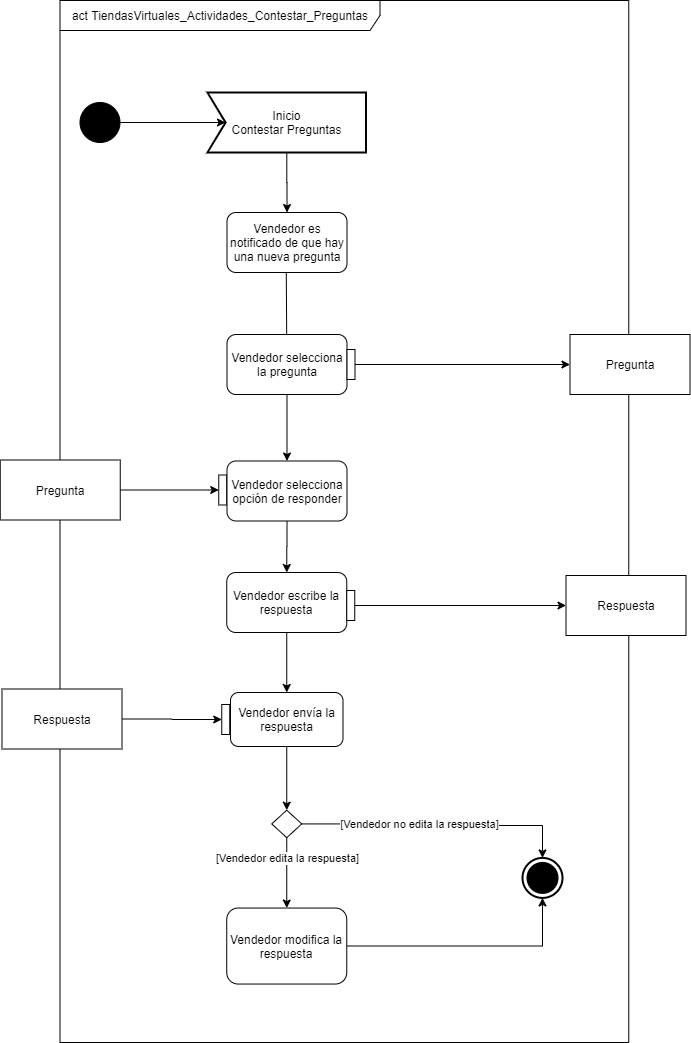

The diagram above was exported from draw.io. Its source (the exported page's mxGraphModel, read from the mxfile embedded in the PNG):
<mxGraphModel dx="41" dy="462" grid="1" gridSize="10" guides="1" tooltips="1" connect="1" arrows="1" fold="1" page="1" pageScale="1" pageWidth="827" pageHeight="1169" math="0" shadow="0">
  <root>
    <mxCell id="uY_vwDGzIN_cAwl0Pep2-0" />
    <mxCell id="uY_vwDGzIN_cAwl0Pep2-1" parent="uY_vwDGzIN_cAwl0Pep2-0" />
    <mxCell id="vkoWmWzFinXAWClb1MKF-0" value="&lt;font color=&quot;#030303&quot;&gt;act TiendasVirtuales_Actividades_Contestar_Preguntas&lt;/font&gt;" style="shape=umlFrame;whiteSpace=wrap;html=1;width=320;height=30;fillColor=#ffffff;strokeColor=#000000;" vertex="1" parent="uY_vwDGzIN_cAwl0Pep2-1">
      <mxGeometry x="948.5" y="1048" width="568.75" height="1042" as="geometry" />
    </mxCell>
    <mxCell id="vkoWmWzFinXAWClb1MKF-1" style="edgeStyle=orthogonalEdgeStyle;rounded=0;orthogonalLoop=1;jettySize=auto;html=1;" edge="1" parent="uY_vwDGzIN_cAwl0Pep2-1" source="vkoWmWzFinXAWClb1MKF-2" target="vkoWmWzFinXAWClb1MKF-4">
      <mxGeometry relative="1" as="geometry" />
    </mxCell>
    <mxCell id="vkoWmWzFinXAWClb1MKF-2" value="Inicio&lt;br&gt;Contestar Preguntas" style="html=1;shape=mxgraph.sysml.accEvent;strokeWidth=2;whiteSpace=wrap;align=center;" vertex="1" parent="uY_vwDGzIN_cAwl0Pep2-1">
      <mxGeometry x="1096" y="1140" width="158.5" height="60" as="geometry" />
    </mxCell>
    <mxCell id="vkoWmWzFinXAWClb1MKF-3" value="" style="endArrow=classic;html=1;entryX=0;entryY=0.5;entryDx=18;entryDy=0;entryPerimeter=0;edgeStyle=orthogonalEdgeStyle;" edge="1" parent="uY_vwDGzIN_cAwl0Pep2-1" source="vkoWmWzFinXAWClb1MKF-6" target="vkoWmWzFinXAWClb1MKF-2">
      <mxGeometry width="50" height="50" relative="1" as="geometry">
        <mxPoint x="969.5" y="1170" as="sourcePoint" />
        <mxPoint x="1019.5" y="1120" as="targetPoint" />
      </mxGeometry>
    </mxCell>
    <mxCell id="vkoWmWzFinXAWClb1MKF-4" value="Vendedor es notificado de que hay una nueva pregunta" style="rounded=1;whiteSpace=wrap;html=1;fillColor=#FFFFFF;" vertex="1" parent="uY_vwDGzIN_cAwl0Pep2-1">
      <mxGeometry x="1115.5" y="1260" width="120" height="60" as="geometry" />
    </mxCell>
    <mxCell id="vkoWmWzFinXAWClb1MKF-5" value="" style="endArrow=classic;html=1;entryX=0.5;entryY=0;entryDx=0;entryDy=0;" edge="1" parent="uY_vwDGzIN_cAwl0Pep2-1">
      <mxGeometry width="50" height="50" relative="1" as="geometry">
        <mxPoint x="1174.79" y="1320" as="sourcePoint" />
        <mxPoint x="1175.2899999999995" y="1402" as="targetPoint" />
      </mxGeometry>
    </mxCell>
    <mxCell id="vkoWmWzFinXAWClb1MKF-6" value="" style="shape=mxgraph.bpmn.shape;html=1;verticalLabelPosition=bottom;labelBackgroundColor=#ffffff;verticalAlign=top;align=center;perimeter=ellipsePerimeter;outlineConnect=0;outline=standard;symbol=general;fillColor=#000000;" vertex="1" parent="uY_vwDGzIN_cAwl0Pep2-1">
      <mxGeometry x="968.5" y="1150" width="40" height="40" as="geometry" />
    </mxCell>
    <mxCell id="vkoWmWzFinXAWClb1MKF-7" style="edgeStyle=orthogonalEdgeStyle;rounded=0;orthogonalLoop=1;jettySize=auto;html=1;" edge="1" parent="uY_vwDGzIN_cAwl0Pep2-1" source="vkoWmWzFinXAWClb1MKF-14" target="vkoWmWzFinXAWClb1MKF-10">
      <mxGeometry relative="1" as="geometry" />
    </mxCell>
    <mxCell id="vkoWmWzFinXAWClb1MKF-8" style="edgeStyle=orthogonalEdgeStyle;rounded=0;orthogonalLoop=1;jettySize=auto;html=1;exitX=0.5;exitY=1;exitDx=0;exitDy=0;" edge="1" parent="uY_vwDGzIN_cAwl0Pep2-1" source="vkoWmWzFinXAWClb1MKF-9" target="vkoWmWzFinXAWClb1MKF-34">
      <mxGeometry relative="1" as="geometry" />
    </mxCell>
    <mxCell id="vkoWmWzFinXAWClb1MKF-9" value="Vendedor selecciona la pregunta" style="rounded=1;whiteSpace=wrap;html=1;fillColor=#FFFFFF;" vertex="1" parent="uY_vwDGzIN_cAwl0Pep2-1">
      <mxGeometry x="1115.5" y="1382" width="120" height="60" as="geometry" />
    </mxCell>
    <mxCell id="vkoWmWzFinXAWClb1MKF-10" value="Pregunta" style="rounded=0;whiteSpace=wrap;html=1;fillColor=#FFFFFF;" vertex="1" parent="uY_vwDGzIN_cAwl0Pep2-1">
      <mxGeometry x="1458.5" y="1382" width="120" height="60" as="geometry" />
    </mxCell>
    <mxCell id="vkoWmWzFinXAWClb1MKF-11" style="edgeStyle=orthogonalEdgeStyle;rounded=0;orthogonalLoop=1;jettySize=auto;html=1;entryX=0;entryY=0.5;entryDx=0;entryDy=0;" edge="1" parent="uY_vwDGzIN_cAwl0Pep2-1" source="vkoWmWzFinXAWClb1MKF-12" target="vkoWmWzFinXAWClb1MKF-15">
      <mxGeometry relative="1" as="geometry" />
    </mxCell>
    <mxCell id="vkoWmWzFinXAWClb1MKF-12" value="Pregunta" style="rounded=0;whiteSpace=wrap;html=1;fillColor=#FFFFFF;" vertex="1" parent="uY_vwDGzIN_cAwl0Pep2-1">
      <mxGeometry x="888.75" y="1507.5" width="120" height="60" as="geometry" />
    </mxCell>
    <mxCell id="vkoWmWzFinXAWClb1MKF-13" value="Vendedor escribe la respuesta" style="rounded=1;whiteSpace=wrap;html=1;fillColor=#FFFFFF;" vertex="1" parent="uY_vwDGzIN_cAwl0Pep2-1">
      <mxGeometry x="1115.25" y="1620" width="120" height="60" as="geometry" />
    </mxCell>
    <mxCell id="vkoWmWzFinXAWClb1MKF-14" value="" style="rounded=0;whiteSpace=wrap;html=1;fillColor=#FFFFFF;" vertex="1" parent="uY_vwDGzIN_cAwl0Pep2-1">
      <mxGeometry x="1235.5" y="1397" width="8" height="30" as="geometry" />
    </mxCell>
    <mxCell id="vkoWmWzFinXAWClb1MKF-15" value="" style="rounded=0;whiteSpace=wrap;html=1;fillColor=#FFFFFF;" vertex="1" parent="uY_vwDGzIN_cAwl0Pep2-1">
      <mxGeometry x="1107.25" y="1522.5" width="8" height="30" as="geometry" />
    </mxCell>
    <mxCell id="vkoWmWzFinXAWClb1MKF-16" value="Respuesta" style="rounded=0;whiteSpace=wrap;html=1;fillColor=#FFFFFF;" vertex="1" parent="uY_vwDGzIN_cAwl0Pep2-1">
      <mxGeometry x="1454.5" y="1623" width="120" height="60" as="geometry" />
    </mxCell>
    <mxCell id="vkoWmWzFinXAWClb1MKF-17" style="edgeStyle=orthogonalEdgeStyle;rounded=0;orthogonalLoop=1;jettySize=auto;html=1;entryX=0.5;entryY=0;entryDx=0;entryDy=0;exitX=0.5;exitY=1;exitDx=0;exitDy=0;" edge="1" parent="uY_vwDGzIN_cAwl0Pep2-1" source="vkoWmWzFinXAWClb1MKF-13" target="vkoWmWzFinXAWClb1MKF-19">
      <mxGeometry relative="1" as="geometry">
        <mxPoint x="1211.8333333333335" y="1854" as="sourcePoint" />
      </mxGeometry>
    </mxCell>
    <mxCell id="vkoWmWzFinXAWClb1MKF-18" style="edgeStyle=orthogonalEdgeStyle;rounded=0;orthogonalLoop=1;jettySize=auto;html=1;exitX=0.5;exitY=1;exitDx=0;exitDy=0;entryX=0.5;entryY=0;entryDx=0;entryDy=0;" edge="1" parent="uY_vwDGzIN_cAwl0Pep2-1" source="vkoWmWzFinXAWClb1MKF-19" target="vkoWmWzFinXAWClb1MKF-29">
      <mxGeometry relative="1" as="geometry" />
    </mxCell>
    <mxCell id="vkoWmWzFinXAWClb1MKF-19" value="Vendedor envía la respuesta" style="rounded=1;whiteSpace=wrap;html=1;fillColor=#FFFFFF;" vertex="1" parent="uY_vwDGzIN_cAwl0Pep2-1">
      <mxGeometry x="1119" y="1740" width="112.5" height="54" as="geometry" />
    </mxCell>
    <mxCell id="vkoWmWzFinXAWClb1MKF-20" value="" style="rounded=0;whiteSpace=wrap;html=1;fillColor=#FFFFFF;" vertex="1" parent="uY_vwDGzIN_cAwl0Pep2-1">
      <mxGeometry x="1110.25" y="1752" width="8" height="30" as="geometry" />
    </mxCell>
    <mxCell id="vkoWmWzFinXAWClb1MKF-21" style="edgeStyle=orthogonalEdgeStyle;rounded=0;orthogonalLoop=1;jettySize=auto;html=1;entryX=0;entryY=0.5;entryDx=0;entryDy=0;" edge="1" parent="uY_vwDGzIN_cAwl0Pep2-1" source="vkoWmWzFinXAWClb1MKF-22" target="vkoWmWzFinXAWClb1MKF-20">
      <mxGeometry relative="1" as="geometry" />
    </mxCell>
    <mxCell id="vkoWmWzFinXAWClb1MKF-22" value="Respuesta" style="rounded=0;whiteSpace=wrap;html=1;fillColor=#FFFFFF;" vertex="1" parent="uY_vwDGzIN_cAwl0Pep2-1">
      <mxGeometry x="890.5" y="1736.5" width="120" height="60" as="geometry" />
    </mxCell>
    <mxCell id="vkoWmWzFinXAWClb1MKF-23" style="edgeStyle=orthogonalEdgeStyle;rounded=0;orthogonalLoop=1;jettySize=auto;html=1;entryX=0;entryY=0.5;entryDx=0;entryDy=0;" edge="1" parent="uY_vwDGzIN_cAwl0Pep2-1" source="vkoWmWzFinXAWClb1MKF-24" target="vkoWmWzFinXAWClb1MKF-16">
      <mxGeometry relative="1" as="geometry" />
    </mxCell>
    <mxCell id="vkoWmWzFinXAWClb1MKF-24" value="" style="rounded=0;whiteSpace=wrap;html=1;fillColor=#FFFFFF;" vertex="1" parent="uY_vwDGzIN_cAwl0Pep2-1">
      <mxGeometry x="1235.25" y="1638" width="8" height="30" as="geometry" />
    </mxCell>
    <mxCell id="vkoWmWzFinXAWClb1MKF-25" value="" style="html=1;shape=mxgraph.sysml.actFinal;strokeWidth=2;verticalLabelPosition=bottom;verticalAlignment=top;fontColor=#FF0810;" vertex="1" parent="uY_vwDGzIN_cAwl0Pep2-1">
      <mxGeometry x="1411" y="1905.4299999999996" width="40" height="40" as="geometry" />
    </mxCell>
    <mxCell id="vkoWmWzFinXAWClb1MKF-26" style="edgeStyle=orthogonalEdgeStyle;rounded=0;orthogonalLoop=1;jettySize=auto;html=1;exitX=0.5;exitY=1;exitDx=0;exitDy=0;endArrow=classic;endFill=1;entryX=0.5;entryY=0;entryDx=0;entryDy=0;" edge="1" parent="uY_vwDGzIN_cAwl0Pep2-1" source="vkoWmWzFinXAWClb1MKF-29" target="vkoWmWzFinXAWClb1MKF-31">
      <mxGeometry relative="1" as="geometry">
        <mxPoint x="1098.13" y="2266.4299999999994" as="targetPoint" />
      </mxGeometry>
    </mxCell>
    <mxCell id="vkoWmWzFinXAWClb1MKF-27" style="edgeStyle=orthogonalEdgeStyle;rounded=0;orthogonalLoop=1;jettySize=auto;html=1;exitX=1;exitY=0.5;exitDx=0;exitDy=0;entryX=0.5;entryY=0;entryDx=0;entryDy=0;endArrow=classic;endFill=1;entryPerimeter=0;" edge="1" parent="uY_vwDGzIN_cAwl0Pep2-1" source="vkoWmWzFinXAWClb1MKF-29" target="vkoWmWzFinXAWClb1MKF-25">
      <mxGeometry relative="1" as="geometry">
        <mxPoint x="1255.38" y="2141.4299999999994" as="targetPoint" />
        <Array as="points">
          <mxPoint x="1368.5" y="1871" />
          <mxPoint x="1368.5" y="1873" />
          <mxPoint x="1431.5" y="1873" />
        </Array>
      </mxGeometry>
    </mxCell>
    <mxCell id="vkoWmWzFinXAWClb1MKF-28" value="[Vendedor no edita la respuesta]" style="edgeLabel;html=1;align=center;verticalAlign=middle;resizable=0;points=[];" vertex="1" connectable="0" parent="vkoWmWzFinXAWClb1MKF-27">
      <mxGeometry x="-0.2912" y="1" relative="1" as="geometry">
        <mxPoint x="20.46" y="1.02" as="offset" />
      </mxGeometry>
    </mxCell>
    <mxCell id="vkoWmWzFinXAWClb1MKF-29" value="" style="rhombus;whiteSpace=wrap;html=1;" vertex="1" parent="uY_vwDGzIN_cAwl0Pep2-1">
      <mxGeometry x="1160.25" y="1857.6799999999996" width="30" height="27.5" as="geometry" />
    </mxCell>
    <mxCell id="vkoWmWzFinXAWClb1MKF-30" style="edgeStyle=orthogonalEdgeStyle;rounded=0;orthogonalLoop=1;jettySize=auto;html=1;" edge="1" parent="uY_vwDGzIN_cAwl0Pep2-1" source="vkoWmWzFinXAWClb1MKF-31" target="vkoWmWzFinXAWClb1MKF-25">
      <mxGeometry relative="1" as="geometry" />
    </mxCell>
    <mxCell id="vkoWmWzFinXAWClb1MKF-31" value="Vendedor modifica la respuesta" style="rounded=1;whiteSpace=wrap;html=1;fillColor=#FFFFFF;" vertex="1" parent="uY_vwDGzIN_cAwl0Pep2-1">
      <mxGeometry x="1115.25" y="1955.5399999999995" width="120" height="76" as="geometry" />
    </mxCell>
    <mxCell id="vkoWmWzFinXAWClb1MKF-32" value="[Vendedor edita la respuesta]" style="edgeLabel;html=1;align=center;verticalAlign=middle;resizable=0;points=[];" vertex="1" connectable="0" parent="uY_vwDGzIN_cAwl0Pep2-1">
      <mxGeometry x="1175.2537827022184" y="1905.4250909112181" as="geometry" />
    </mxCell>
    <mxCell id="vkoWmWzFinXAWClb1MKF-33" style="edgeStyle=orthogonalEdgeStyle;rounded=0;orthogonalLoop=1;jettySize=auto;html=1;exitX=0.5;exitY=1;exitDx=0;exitDy=0;entryX=0.5;entryY=0;entryDx=0;entryDy=0;" edge="1" parent="uY_vwDGzIN_cAwl0Pep2-1" source="vkoWmWzFinXAWClb1MKF-34" target="vkoWmWzFinXAWClb1MKF-13">
      <mxGeometry relative="1" as="geometry" />
    </mxCell>
    <mxCell id="vkoWmWzFinXAWClb1MKF-34" value="Vendedor selecciona opción de responder" style="rounded=1;whiteSpace=wrap;html=1;fillColor=#FFFFFF;" vertex="1" parent="uY_vwDGzIN_cAwl0Pep2-1">
      <mxGeometry x="1115.5" y="1508.5" width="120" height="60" as="geometry" />
    </mxCell>
  </root>
</mxGraphModel>